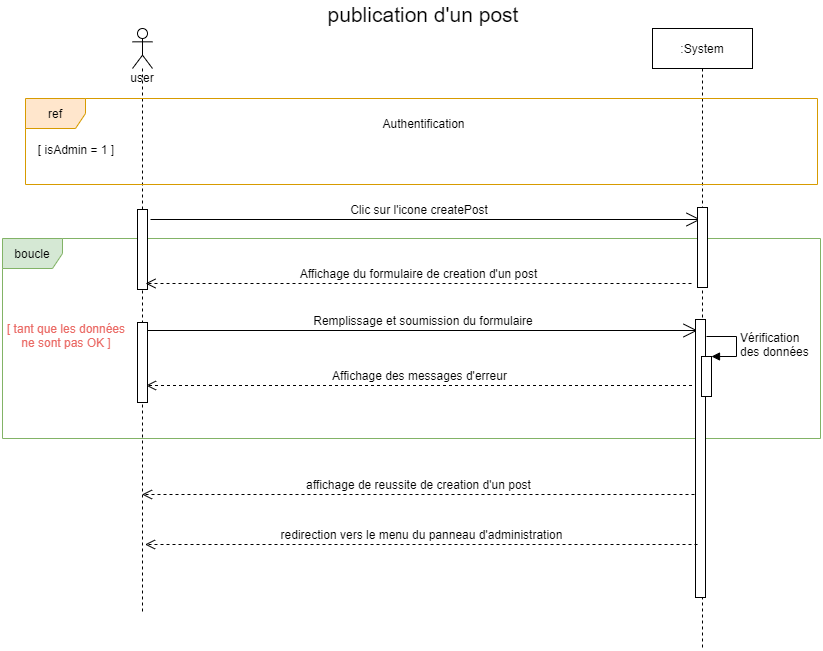

The diagram above was exported from draw.io. Its source (the exported page's mxGraphModel, read from the mxfile embedded in the PNG):
<mxGraphModel dx="1422" dy="3043" grid="0" gridSize="10" guides="1" tooltips="1" connect="1" arrows="1" fold="1" page="1" pageScale="1" pageWidth="1654" pageHeight="1169" math="0" shadow="0">
  <root>
    <mxCell id="0" />
    <mxCell id="1" parent="0" />
    <mxCell id="njgkLsFzoOdW1KOivWTX-96" value="boucle" style="shape=umlFrame;whiteSpace=wrap;html=1;fillColor=#d5e8d4;strokeColor=#82b366;" parent="1" vertex="1">
      <mxGeometry x="20" y="-2060" width="818" height="200" as="geometry" />
    </mxCell>
    <mxCell id="njgkLsFzoOdW1KOivWTX-2" value=":System" style="shape=umlLifeline;perimeter=lifelinePerimeter;whiteSpace=wrap;html=1;container=1;collapsible=0;recursiveResize=0;outlineConnect=0;" parent="1" vertex="1">
      <mxGeometry x="670" y="-2270" width="100" height="620" as="geometry" />
    </mxCell>
    <mxCell id="njgkLsFzoOdW1KOivWTX-3" value="user" style="shape=umlLifeline;participant=umlActor;perimeter=lifelinePerimeter;whiteSpace=wrap;html=1;container=1;collapsible=0;recursiveResize=0;verticalAlign=top;spacingTop=36;outlineConnect=0;" parent="1" vertex="1">
      <mxGeometry x="150" y="-2270" width="20" height="586" as="geometry" />
    </mxCell>
    <mxCell id="njgkLsFzoOdW1KOivWTX-35" value="&lt;font style=&quot;font-size: 21px&quot;&gt;publication d'un post&lt;/font&gt;" style="text;html=1;strokeColor=none;fillColor=none;align=center;verticalAlign=middle;whiteSpace=wrap;rounded=0;" parent="1" vertex="1">
      <mxGeometry x="328" y="-2294" width="226" height="20" as="geometry" />
    </mxCell>
    <mxCell id="njgkLsFzoOdW1KOivWTX-55" value="ref" style="shape=umlFrame;whiteSpace=wrap;html=1;fillColor=#ffe6cc;strokeColor=#d79b00;" parent="1" vertex="1">
      <mxGeometry x="43" y="-2200" width="792" height="86" as="geometry" />
    </mxCell>
    <mxCell id="njgkLsFzoOdW1KOivWTX-67" value="" style="html=1;points=[];perimeter=orthogonalPerimeter;" parent="1" vertex="1">
      <mxGeometry x="155" y="-2089" width="10" height="80" as="geometry" />
    </mxCell>
    <mxCell id="njgkLsFzoOdW1KOivWTX-68" value="" style="endArrow=open;endFill=1;endSize=12;html=1;" parent="1" edge="1">
      <mxGeometry width="160" relative="1" as="geometry">
        <mxPoint x="168" y="-2079" as="sourcePoint" />
        <mxPoint x="718" y="-2079" as="targetPoint" />
      </mxGeometry>
    </mxCell>
    <mxCell id="njgkLsFzoOdW1KOivWTX-70" value="&lt;font style=&quot;font-size: 12px&quot;&gt;Affichage du formulaire de creation d'un post&lt;/font&gt;" style="html=1;verticalAlign=bottom;endArrow=open;dashed=1;endSize=8;" parent="1" edge="1">
      <mxGeometry relative="1" as="geometry">
        <mxPoint x="709" y="-2015" as="sourcePoint" />
        <mxPoint x="163" y="-2015" as="targetPoint" />
      </mxGeometry>
    </mxCell>
    <mxCell id="njgkLsFzoOdW1KOivWTX-71" value="Clic sur l'icone createPost" style="text;html=1;strokeColor=none;fillColor=none;align=center;verticalAlign=middle;whiteSpace=wrap;rounded=0;" parent="1" vertex="1">
      <mxGeometry x="276.5" y="-2099" width="320" height="20" as="geometry" />
    </mxCell>
    <mxCell id="njgkLsFzoOdW1KOivWTX-76" value="Authentification" style="text;html=1;strokeColor=none;fillColor=none;align=center;verticalAlign=middle;whiteSpace=wrap;rounded=0;" parent="1" vertex="1">
      <mxGeometry x="276.5" y="-2185" width="329" height="20" as="geometry" />
    </mxCell>
    <mxCell id="njgkLsFzoOdW1KOivWTX-88" value="[ isAdmin = 1 ]" style="text;html=1;strokeColor=none;fillColor=none;align=center;verticalAlign=middle;whiteSpace=wrap;rounded=0;" parent="1" vertex="1">
      <mxGeometry x="48" y="-2159" width="92" height="20" as="geometry" />
    </mxCell>
    <mxCell id="njgkLsFzoOdW1KOivWTX-89" value="" style="html=1;points=[];perimeter=orthogonalPerimeter;" parent="1" vertex="1">
      <mxGeometry x="715" y="-2091" width="10" height="80" as="geometry" />
    </mxCell>
    <mxCell id="njgkLsFzoOdW1KOivWTX-91" value="" style="html=1;points=[];perimeter=orthogonalPerimeter;" parent="1" vertex="1">
      <mxGeometry x="155" y="-1976" width="10" height="80" as="geometry" />
    </mxCell>
    <mxCell id="njgkLsFzoOdW1KOivWTX-93" value="" style="endArrow=open;endFill=1;endSize=12;html=1;" parent="1" edge="1">
      <mxGeometry width="160" relative="1" as="geometry">
        <mxPoint x="165" y="-1968" as="sourcePoint" />
        <mxPoint x="715" y="-1968" as="targetPoint" />
      </mxGeometry>
    </mxCell>
    <mxCell id="njgkLsFzoOdW1KOivWTX-94" value="Remplissage et soumission du formulaire" style="text;html=1;strokeColor=none;fillColor=none;align=center;verticalAlign=middle;whiteSpace=wrap;rounded=0;" parent="1" vertex="1">
      <mxGeometry x="281" y="-1988" width="320" height="20" as="geometry" />
    </mxCell>
    <mxCell id="njgkLsFzoOdW1KOivWTX-95" value="" style="html=1;points=[];perimeter=orthogonalPerimeter;" parent="1" vertex="1">
      <mxGeometry x="713" y="-1979" width="10" height="278" as="geometry" />
    </mxCell>
    <mxCell id="njgkLsFzoOdW1KOivWTX-97" value="[ tant que les données&lt;br&gt;ne sont pas OK ]" style="text;html=1;align=center;verticalAlign=middle;whiteSpace=wrap;rounded=0;fontColor=#EA6B66;" parent="1" vertex="1">
      <mxGeometry x="20" y="-1981" width="128" height="35" as="geometry" />
    </mxCell>
    <mxCell id="njgkLsFzoOdW1KOivWTX-99" value="" style="html=1;points=[];perimeter=orthogonalPerimeter;fontColor=#FF9999;" parent="1" vertex="1">
      <mxGeometry x="719" y="-1942" width="10" height="40" as="geometry" />
    </mxCell>
    <mxCell id="njgkLsFzoOdW1KOivWTX-100" value="&lt;font color=&quot;#000000&quot; style=&quot;font-size: 12px&quot;&gt;Vérification&lt;br&gt;des données&lt;br&gt;&lt;/font&gt;" style="edgeStyle=orthogonalEdgeStyle;html=1;align=left;spacingLeft=2;endArrow=block;rounded=0;entryX=1;entryY=0;fontColor=#FF9999;" parent="1" target="njgkLsFzoOdW1KOivWTX-99" edge="1">
      <mxGeometry relative="1" as="geometry">
        <mxPoint x="724" y="-1962" as="sourcePoint" />
        <Array as="points">
          <mxPoint x="754" y="-1962" />
        </Array>
      </mxGeometry>
    </mxCell>
    <mxCell id="njgkLsFzoOdW1KOivWTX-101" value="&lt;font style=&quot;font-size: 12px&quot;&gt;Affichage des messages d'erreur&lt;/font&gt;" style="html=1;verticalAlign=bottom;endArrow=open;dashed=1;endSize=8;" parent="1" edge="1">
      <mxGeometry relative="1" as="geometry">
        <mxPoint x="709.5" y="-1913" as="sourcePoint" />
        <mxPoint x="163.5" y="-1913" as="targetPoint" />
      </mxGeometry>
    </mxCell>
    <mxCell id="njgkLsFzoOdW1KOivWTX-102" value="&lt;font style=&quot;font-size: 12px&quot;&gt;affichage de reussite de creation d'un post&lt;/font&gt;" style="html=1;verticalAlign=bottom;endArrow=open;dashed=1;endSize=8;" parent="1" target="njgkLsFzoOdW1KOivWTX-3" edge="1">
      <mxGeometry relative="1" as="geometry">
        <mxPoint x="712" y="-1804" as="sourcePoint" />
        <mxPoint x="166" y="-1804" as="targetPoint" />
      </mxGeometry>
    </mxCell>
    <mxCell id="njgkLsFzoOdW1KOivWTX-103" value="&lt;font style=&quot;font-size: 12px&quot;&gt;redirection vers le menu du panneau d'administration&lt;/font&gt;" style="html=1;verticalAlign=bottom;endArrow=open;dashed=1;endSize=8;" parent="1" edge="1">
      <mxGeometry relative="1" as="geometry">
        <mxPoint x="715" y="-1754" as="sourcePoint" />
        <mxPoint x="162.5" y="-1754" as="targetPoint" />
      </mxGeometry>
    </mxCell>
  </root>
</mxGraphModel>